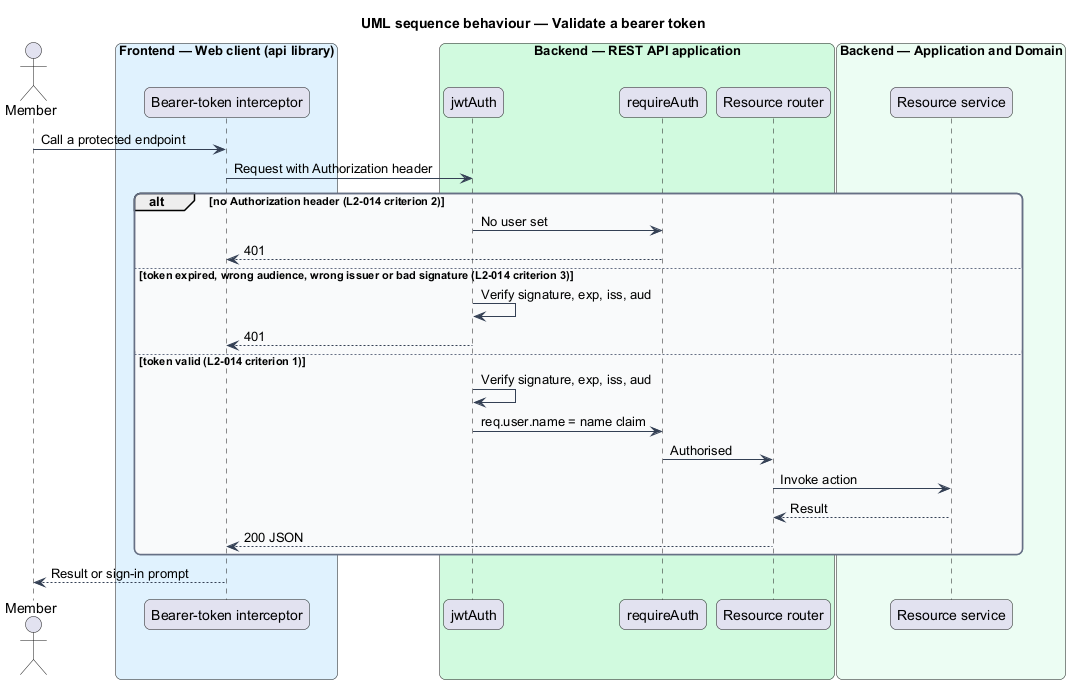

The diagram above was rendered by PlantUML. Its source (embedded in the PNG):
@startuml
title UML sequence behaviour — Validate a bearer token
skinparam backgroundColor #FFFFFF
skinparam shadowing false
skinparam roundcorner 12
skinparam defaultFontName Arial
skinparam ArrowColor #344054
skinparam rectangle {
  BorderColor #344054
  FontColor #101828
}
skinparam package {
  BorderColor #667085
  FontColor #101828
  BackgroundColor #F9FAFB
}
actor "Member" as actor
box "Frontend — Web client (api library)" #E0F2FE
  participant "Bearer-token interceptor" as client
end box
box "Backend — REST API application" #D1FADF
  participant "jwtAuth" as jwt
  participant "requireAuth" as guard
  participant "Resource router" as router
end box
box "Backend — Application and Domain" #ECFDF3
  participant "Resource service" as service
end box
actor -> client : Call a protected endpoint
client -> jwt : Request with Authorization header
alt no Authorization header (L2-014 criterion 2)
  jwt -> guard : No user set
  guard --> client : 401
else token expired, wrong audience, wrong issuer or bad signature (L2-014 criterion 3)
  jwt -> jwt : Verify signature, exp, iss, aud
  jwt --> client : 401
else token valid (L2-014 criterion 1)
  jwt -> jwt : Verify signature, exp, iss, aud
  jwt -> guard : req.user.name = name claim
  guard -> router : Authorised
  router -> service : Invoke action
  service --> router : Result
  router --> client : 200 JSON
end
client --> actor : Result or sign-in prompt
@enduml